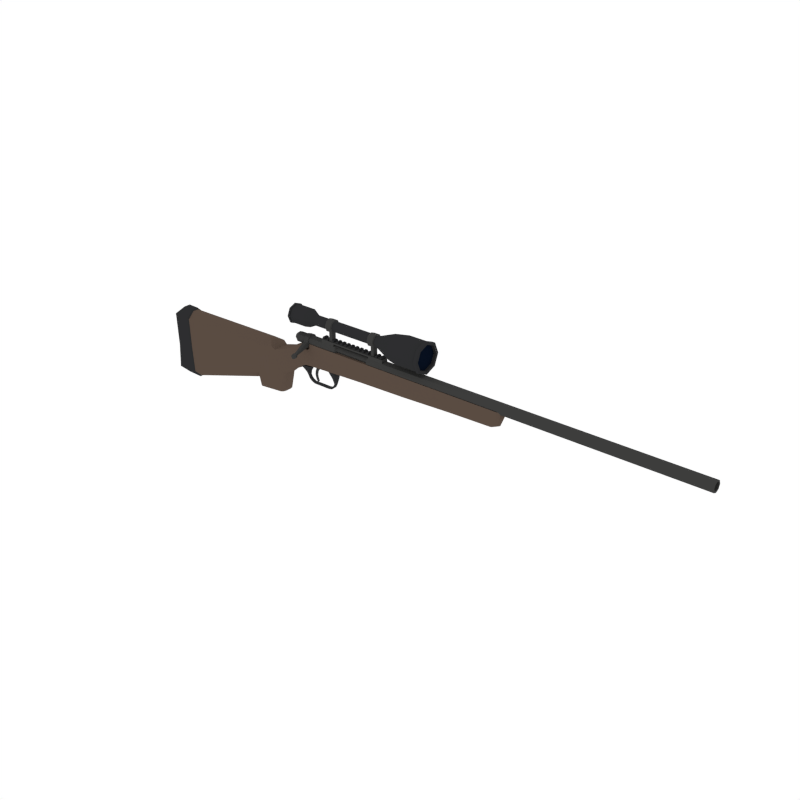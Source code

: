 # Source: SniperRifle_6.blend  (saved by Blender 2.79.0; exported with 4.5.12 LTS)
import bpy
from mathutils import Matrix  # noqa: F401  (used for matrix-valued properties, if any)

bpy.ops.wm.read_factory_settings(use_empty=True)
scene = bpy.context.scene
scene.name = 'Scene'

# ---- collections
col_collection_1 = bpy.data.collections.new('Collection 1'); scene.collection.children.link(col_collection_1)

# ---- materials (node trees are filled in below, after node groups)
mat_darkwood = bpy.data.materials.new('DarkWood')
mat_darkwood.alpha_threshold = 0.0
mat_darkwood.diffuse_color = (0.1025, 0.07205, 0.05519, 1.0)
mat_darkwood.roughness = 0.5
mat_black = bpy.data.materials.new('Black')
mat_black.alpha_threshold = 0.0
mat_black.diffuse_color = (0.02697, 0.02748, 0.0291, 1.0)
mat_black.roughness = 0.5
mat_darkmetal = bpy.data.materials.new('DarkMetal')
mat_darkmetal.alpha_threshold = 0.0
mat_darkmetal.diffuse_color = (0.047, 0.04696, 0.04579, 1.0)
mat_darkmetal.roughness = 0.5
mat_grey = bpy.data.materials.new('Grey')
mat_grey.alpha_threshold = 0.0
mat_grey.diffuse_color = (0.04112, 0.04221, 0.04445, 1.0)
mat_grey.roughness = 0.5
mat_glass = bpy.data.materials.new('Glass')
mat_glass.alpha_threshold = 0.0
mat_glass.diffuse_color = (0.002634, 0.005688, 0.01463, 1.0)
mat_glass.roughness = 0.5

# ---- material node trees

# ---- world
world_world = bpy.data.worlds.new('World'); scene.world = world_world
world_world.color = (1.0, 1.0, 1.0)
world_world.use_sun_shadow = False
world_world.sun_shadow_jitter_overblur = 0.0
world_world.cycles.sampling_method = 'NONE'
world_world.cycles.sample_map_resolution = 256

# ---- meshes
me_cube_180 = bpy.data.meshes.new('Cube.180')
me_cube_180.from_pydata([(-0.2275, 0.1017, 0.06687), (-0.4581, 0.1205, -0.4712), (-0.4581, -0.1205, -0.4712), (-0.2275, -0.1017, 0.06687), (0.2212, 0.06872, 0.2753), (0.2212, -0.06872, 0.2753), (-0.04512, 0.08234, 0.124), (-0.04512, -0.08234, 0.124), (1.059, 0.06299, 0.2753), (1.059, -0.06299, 0.2753), (1.673, 0.06299, 0.2753), (2.287, 0.06299, 0.2753), (1.673, -0.06299, 0.2753), (2.287, -0.06299, 0.2753), (-1.938, -0.1335, -0.3503), (-1.938, 0.1335, -0.3503), (-0.4978, 0.1238, -0.1156), (-0.4978, -0.1238, -0.1156), (-0.3902, 0.1192, -0.1664), (-0.3902, -0.1192, -0.1664), (-1.724, -0.1335, -0.3294), (-1.724, 0.1335, -0.3294), (0.3068, 0.04677, -0.02113), (0.3068, -0.04677, -0.02113), (0.1508, 0.05378, -0.02971), (0.1508, -0.05378, -0.02971), (0.2482, -0.01605, -0.1879), (0.2663, -0.01602, -0.1741), (0.2551, 0.04517, -0.07083), (0.2551, -0.04517, -0.07083), (0.2269, -0.01633, -0.1489), (0.2124, 0.04501, -0.08272), (0.2269, 0.01633, -0.1489), (0.2124, -0.04501, -0.08272), (0.243, 0.02889, -0.1053), (0.243, -0.02889, -0.1053), (0.2488, -0.01618, -0.1426), (0.2203, 0.03248, -0.1058), (0.2488, 0.01618, -0.1426), (0.2203, -0.03248, -0.1058), (0.2663, 0.01602, -0.1741), (0.2482, 0.01605, -0.1879), (0.2848, 0.016, -0.1909), (0.2848, -0.016, -0.1909), (0.2772, 0.016, -0.2124), (0.2772, -0.016, -0.2124), (0.3212, 0.016, -0.2098), (0.3212, -0.016, -0.2098), (0.3233, 0.016, -0.2325), (0.3233, -0.016, -0.2325), (0.5462, 0.016, -0.2098), (0.5462, -0.016, -0.2098), (0.5483, 0.016, -0.2325), (0.5483, -0.016, -0.2325), (0.5824, 0.016, -0.2038), (0.5824, -0.016, -0.2038), (0.5952, 0.016, -0.2227), (0.5952, -0.016, -0.2227), (0.6207, 0.016, -0.1732), (0.6207, -0.016, -0.1732), (0.6367, 0.016, -0.1894), (0.6367, -0.016, -0.1894), (0.6364, 0.016, -0.1459), (0.6364, -0.016, -0.1459), (0.6592, 0.016, -0.1452), (0.6592, -0.016, -0.1452), (0.6406, 0.04313, -0.07665), (0.6406, -0.04313, -0.07665), (0.6634, 0.0429, -0.07665), (0.6634, -0.0429, -0.07665), (0.6202, 0.04643, -0.04307), (0.6202, -0.04643, -0.04307), (0.6672, 0.04643, -0.04307), (0.6672, -0.04643, -0.04307), (0.5982, 0.04643, -0.02105), (0.5982, -0.04643, -0.02105), (0.6694, 0.04643, -0.02105), (0.6694, -0.04643, -0.02105), (0.5784, 0.04643, 0.003168), (0.5784, -0.04643, 0.003168), (0.6694, 0.04643, 0.003168), (0.6694, -0.04643, 0.003168), (0.3067, 0.06387, 0.2753), (0.3067, -0.06387, 0.2753), (0.3067, -0.01991, 0.2753), (0.2212, -0.0214, 0.2753), (-1.892, -0.04133, -0.7532), (-1.959, -0.1335, -0.6567), (-1.955, -0.1335, 0.07434), (-1.885, -0.04133, 0.1568), (-1.959, 0.1335, -0.6567), (-1.892, 0.04133, -0.7532), (-1.885, 0.04133, 0.1568), (-1.955, 0.1335, 0.07434), (-0.5012, -0.1238, -0.307), (-0.522, -0.03832, -0.3953), (-0.467, -0.121, -0.4606), (-0.3427, -0.03031, 0.1585), (-0.3913, -0.1183, 0.07248), (-0.2761, -0.1076, 0.1055), (-0.522, 0.03832, -0.3953), (-0.5012, 0.1238, -0.307), (-0.467, 0.121, -0.4606), (-0.3913, 0.1183, 0.07248), (-0.3427, 0.03031, 0.1585), (-0.2761, 0.1076, 0.1055), (-1.702, 0.1335, -0.6687), (-1.696, 0.04133, -0.7586), (-1.737, 0.1335, 0.06432), (-1.74, 0.04133, 0.1533), (-1.702, -0.1335, -0.6687), (-1.696, -0.04133, -0.7586), (-1.737, -0.1335, 0.06432), (-1.74, -0.04133, 0.1533), (-1.71, 0.1238, -0.3282), (-1.71, -0.1238, -0.3282), (-1.725, 0.03832, 0.1349), (-1.722, 0.1238, 0.04952), (-1.683, -0.03832, -0.74), (-1.688, -0.1238, -0.6538), (-1.683, 0.03832, -0.74), (-1.688, 0.1238, -0.6538), (-1.725, -0.03832, 0.1349), (-1.722, -0.1238, 0.04952), (-0.07387, 0.02922, -0.2218), (-0.1035, 0.08672, -0.166), (-0.08256, 0.06839, -0.2054), (-0.173, 0.09222, -0.4653), (-0.1327, 0.0343, -0.4645), (-0.1445, 0.0736, -0.4648), (-0.1327, -0.0343, -0.4645), (-0.173, -0.09222, -0.4653), (-0.1445, -0.0736, -0.4648), (-0.1035, -0.08672, -0.166), (-0.07387, -0.02922, -0.2218), (-0.08256, -0.06839, -0.2054), (0.2213, 0.06761, 0.0398), (0.2213, 0.01337, -0.03231), (0.2213, 0.05158, -0.01119), (0.2213, -0.01337, -0.03231), (0.2213, -0.06816, 0.03979), (0.2213, -0.05174, -0.0112), (0.02831, 0.07907, -0.0547), (0.05299, 0.02406, -0.1148), (0.04576, 0.0625, -0.09716), (0.05299, -0.02406, -0.1148), (0.02831, -0.07907, -0.0547), (0.04576, -0.0625, -0.09716), (1.059, 0.009082, 0.002445), (1.059, 0.06299, 0.07456), (1.059, 0.0472, 0.02357), (1.059, -0.009082, 0.002445), (1.059, -0.06299, 0.07455), (1.059, -0.0472, 0.02356), (1.673, 0.06299, 0.08959), (1.673, 0.009082, 0.01748), (1.673, 0.0472, 0.0386), (2.287, 0.06299, 0.1146), (2.287, 0.009082, 0.04247), (2.287, 0.0472, 0.06359), (2.287, -0.009082, 0.04247), (2.287, -0.06299, 0.1146), (2.287, -0.0472, 0.06359), (1.673, -0.009082, 0.01748), (1.673, -0.06299, 0.08959), (1.673, -0.0472, 0.0386), (2.955, 0.009082, 0.2753), (2.902, 0.06299, 0.2753), (2.94, 0.0472, 0.2753), (2.902, -0.06299, 0.2753), (2.955, -0.009082, 0.2753), (2.94, -0.0472, 0.2753), (-0.1375, 0.0908, -0.3064), (-0.0994, 0.03261, -0.3275), (-0.1105, 0.07198, -0.3213), (-0.0994, -0.03261, -0.3275), (-0.1375, -0.0908, -0.3064), (-0.1105, -0.07198, -0.3213), (0.3068, 0.06352, 0.04493), (0.3068, 0.009507, -0.02718), (0.3068, 0.04766, -0.006056), (0.3068, -0.06373, 0.04493), (0.3068, -0.009507, -0.02718), (0.3068, -0.04772, -0.006057), (2.902, 0.06299, 0.2084), (2.955, 0.009082, 0.1978), (2.94, 0.0472, 0.2009), (2.849, 0.06299, 0.1285), (2.817, 0.009082, 0.05557), (2.826, 0.0472, 0.07692), (2.873, 0.06299, 0.1392), (2.915, 0.009082, 0.09864), (2.903, 0.0472, 0.1105), (2.849, -0.06299, 0.1285), (2.817, -0.009082, 0.05557), (2.826, -0.0472, 0.07692), (2.902, -0.06299, 0.2084), (2.955, -0.009082, 0.1978), (2.94, -0.0472, 0.2009), (2.873, -0.06299, 0.1392), (2.915, -0.009082, 0.09864), (2.903, -0.0472, 0.1105), (0.3068, -0.06417, 0.2224), (0.2827, -0.06579, 0.1982), (0.3068, -0.06415, 0.1741), (0.2455, -0.06816, 0.1982), (0.2213, -0.06949, 0.2224), (0.2213, -0.0694, 0.1741), (0.2213, -0.02164, 0.2224), (0.2455, -0.02123, 0.1982), (0.2826, -0.0205, 0.1982), (0.3068, -0.02001, 0.2224), (0.1024, 0.06334, 0.2973), (5.247, 0.06614, 0.2973), (0.1024, 0.04478, 0.2525), (5.247, 0.04677, 0.2505), (0.1024, -1.368e-07, 0.234), (5.247, -9.031e-08, 0.2312), (0.1024, -0.04478, 0.2525), (5.247, -0.04677, 0.2505), (0.1024, -0.06334, 0.2973), (5.247, -0.06614, 0.2973), (0.1024, -0.04478, 0.3421), (5.247, -0.04677, 0.3441), (0.1024, -1.32e-07, 0.3606), (5.247, -8.531e-08, 0.3634), (0.1024, 0.04478, 0.3421), (5.247, 0.04677, 0.3441), (0.1024, 0.04125, 0.2973), (0.1024, 0.02917, 0.2681), (0.1024, -1.356e-07, 0.2561), (0.1024, -0.02917, 0.2681), (0.1024, -0.04125, 0.2973), (0.1024, -0.02917, 0.3265), (0.1024, -1.325e-07, 0.3386), (0.1024, 0.02917, 0.3265), (0.07225, 0.04125, 0.2973), (0.07225, 0.02917, 0.2681), (0.07225, -1.356e-07, 0.2561), (0.07225, -0.02917, 0.2681), (0.07225, -0.04125, 0.2973), (0.07225, -0.02917, 0.3265), (0.07225, -1.325e-07, 0.3386), (0.07225, 0.02917, 0.3265), (5.247, 0.03527, 0.262), (5.247, 0.04988, 0.2973), (5.247, -9e-08, 0.2474), (5.247, -0.03527, 0.262), (5.247, -0.04988, 0.2973), (5.247, -0.03527, 0.3326), (5.247, -8.623e-08, 0.3472), (5.247, 0.03527, 0.3326), (4.171, 0.03527, 0.262), (4.171, 0.04988, 0.2973), (4.171, -2.3e-07, 0.2474), (4.171, -0.03527, 0.262), (4.171, -0.04988, 0.2973), (4.171, -0.03527, 0.3326), (4.171, -2.262e-07, 0.3472), (4.171, 0.03527, 0.3326), (0.6905, 0.06366, 0.2973), (0.6905, 0.04501, 0.2523), (0.6905, -1.315e-07, 0.2337), (0.6905, -0.04501, 0.2523), (0.6905, -0.06366, 0.2973), (0.6905, -0.04501, 0.3423), (0.6905, -1.267e-07, 0.361), (0.6905, 0.04501, 0.3423), (1.16, 0.04514, 0.3424), (1.16, -1.237e-07, 0.3611), (1.16, -0.04514, 0.3424), (1.16, -0.06384, 0.2973), (1.16, -0.04514, 0.2522), (1.16, -1.285e-07, 0.2335), (1.16, 0.04514, 0.2522), (1.16, 0.06384, 0.2973), (0.7064, -0.039, 0.2973), (0.7064, -0.02214, 0.338), (0.7064, -0.02214, 0.2566), (1.144, -0.02226, 0.2565), (1.144, -0.03917, 0.2973), (1.144, -0.02226, 0.3381), (0.2932, 0.07794, 0.2973), (0.2932, 0.05511, 0.2422), (0.2932, -1.393e-07, 0.2194), (0.2932, -0.05511, 0.2422), (0.2932, -0.07794, 0.2973), (0.2932, -0.05511, 0.3524), (0.2932, -1.335e-07, 0.3753), (0.2932, 0.05511, 0.3524), (0.2362, 0.07794, 0.2973), (0.2362, 0.05511, 0.2422), (0.2362, -1.393e-07, 0.2194), (0.2362, -0.05511, 0.2422), (0.2362, -0.07794, 0.2973), (0.2362, -0.05511, 0.3524), (0.2362, -1.335e-07, 0.3753), (0.2362, 0.05511, 0.3524), (0.2779, -0.2288, 0.1876), (0.2779, -0.2394, 0.2131), (0.2515, -0.2288, 0.1876), (0.2515, -0.2394, 0.2131), (0.2908, -0.2438, 0.1814), (0.2908, -0.2544, 0.2069), (0.2386, -0.2438, 0.1814), (0.2386, -0.2544, 0.2069), (0.2952, -0.2649, 0.1726), (0.2952, -0.2755, 0.1981), (0.2342, -0.2649, 0.1726), (0.2342, -0.2755, 0.1981), (0.2876, -0.2818, 0.1656), (0.2876, -0.2924, 0.1912), (0.2418, -0.2818, 0.1656), (0.2418, -0.2924, 0.1912), (0.273, -0.2938, 0.1609), (0.273, -0.3044, 0.1864), (0.2564, -0.2938, 0.1609), (0.2564, -0.3044, 0.1864), (0.4079, 0.006027, 0.005759), (0.4079, -0.0157, 0.005759), (0.3963, 0.006027, -0.03431), (0.3963, -0.0157, -0.03431), (0.3645, 0.006027, 0.005759), (0.3645, -0.0157, 0.005759), (0.3585, 0.006027, -0.03431), (0.3585, -0.0157, -0.03431), (0.3732, 0.006027, -0.0666), (0.3732, -0.0157, -0.0666), (0.3463, 0.006027, -0.06727), (0.3463, -0.0157, -0.06727), (0.3645, 0.006027, -0.1115), (0.3645, -0.0157, -0.1115), (0.3417, 0.006027, -0.1099), (0.3417, -0.0157, -0.1099), (0.3704, 0.006027, -0.1472), (0.3704, -0.0157, -0.1472), (0.3571, 0.006027, -0.1646), (0.3571, -0.0157, -0.1646), (0.3861, 0.006027, -0.1839), (0.3861, -0.0157, -0.1839), (0.3796, 0.006027, -0.1952), (0.3796, -0.0157, -0.1952), (0.2756, 0.114, 0.5704), (0.2756, 0.08064, 0.4898), (0.2756, -1.759e-07, 0.4564), (0.2756, -0.08064, 0.4898), (0.2756, -0.114, 0.5704), (0.2756, -0.08064, 0.6511), (0.2756, -1.673e-07, 0.6845), (0.2756, 0.08064, 0.6511), (0.3779, 0.06334, 0.5704), (0.3779, 0.04479, 0.5256), (0.3779, -1.749e-07, 0.5071), (0.3779, -0.04479, 0.5256), (0.3779, -0.06334, 0.5704), (0.3779, -0.04479, 0.6152), (0.3779, -1.701e-07, 0.6338), (0.3779, 0.04479, 0.6152), (0.5704, -1.749e-07, 0.5071), (0.5704, 0.04479, 0.5256), (0.5704, 0.04479, 0.6152), (0.5704, -1.701e-07, 0.6338), (0.5704, -0.04479, 0.6152), (0.5704, -0.06334, 0.5704), (0.5704, -0.04479, 0.5256), (0.5704, 0.06334, 0.5704), (0.6597, 0.04479, 0.5256), (0.6597, -1.701e-07, 0.6338), (0.6597, -0.06334, 0.5704), (0.6597, 0.06334, 0.5704), (0.6597, -1.749e-07, 0.5071), (0.6597, 0.04479, 0.6152), (0.6597, -0.04479, 0.6152), (0.6597, -0.04479, 0.5256), (0.6527, -1.756e-07, 0.4909), (0.5773, -1.756e-07, 0.4909), (0.6527, 0.05624, 0.6267), (0.5773, 0.05624, 0.6267), (0.6527, -0.05624, 0.6267), (0.5773, -0.05624, 0.6267), (0.6527, -0.05624, 0.5142), (0.5773, -0.05624, 0.5142), (0.5773, -0.07953, 0.5704), (0.5773, -1.696e-07, 0.65), (0.5773, 0.07953, 0.5704), (0.5773, 0.05624, 0.5142), (0.6527, 0.05624, 0.5142), (0.6527, -1.696e-07, 0.65), (0.6527, -0.07953, 0.5704), (0.6527, 0.07953, 0.5704), (0.6355, -1.761e-07, 0.4905), (0.5945, -1.761e-07, 0.4905), (0.6355, -0.03059, 0.5032), (0.5945, -0.03059, 0.5032), (0.5945, 0.03059, 0.5032), (0.6355, 0.03059, 0.5032), (0.6355, -1.776e-07, 0.341), (0.5945, -1.776e-07, 0.341), (0.6355, -0.03059, 0.341), (0.5945, -0.03059, 0.341), (0.5945, 0.03059, 0.341), (0.6355, 0.03059, 0.341), (1.963, 0.1756, 0.5704), (1.963, 0.1241, 0.4463), (1.963, 1.431e-07, 0.3949), (1.963, -0.1241, 0.4463), (1.963, -0.1756, 0.5704), (1.963, -0.1241, 0.6946), (1.963, 1.564e-07, 0.746), (1.963, 0.1241, 0.6946), (1.331, 0.07736, 0.5704), (1.331, 0.0547, 0.5157), (1.331, -5.383e-08, 0.4931), (1.331, -0.0547, 0.5157), (1.331, -0.07736, 0.5704), (1.331, -0.0547, 0.6251), (1.331, -4.798e-08, 0.6478), (1.331, 0.0547, 0.6251), (1.274, -8.061e-08, 0.5071), (1.274, 0.04479, 0.5256), (1.274, 0.04479, 0.6152), (1.274, -7.582e-08, 0.6338), (1.274, -0.04479, 0.6152), (1.274, -0.06334, 0.5704), (1.274, -0.04479, 0.5256), (1.274, 0.06334, 0.5704), (1.184, 0.04479, 0.5256), (1.184, -9.977e-08, 0.6338), (1.184, -0.06334, 0.5704), (1.184, 0.06334, 0.5704), (1.184, -1.046e-07, 0.5071), (1.184, 0.04479, 0.6152), (1.184, -0.04479, 0.6152), (1.184, -0.04479, 0.5256), (1.191, -1.034e-07, 0.4909), (1.267, -8.321e-08, 0.4909), (1.191, 0.05624, 0.6267), (1.267, 0.05624, 0.6267), (1.191, -0.05624, 0.6267), (1.267, -0.05624, 0.6267), (1.191, -0.05624, 0.5142), (1.267, -0.05624, 0.5142), (1.267, -0.07953, 0.5704), (1.267, -7.719e-08, 0.65), (1.267, 0.07953, 0.5704), (1.267, 0.05624, 0.5142), (1.191, 0.05624, 0.5142), (1.191, -9.742e-08, 0.65), (1.191, -0.07953, 0.5704), (1.191, 0.07953, 0.5704), (1.208, -9.926e-08, 0.4905), (1.249, -8.826e-08, 0.4905), (1.208, -0.03059, 0.5032), (1.249, -0.03059, 0.5032), (1.249, 0.03059, 0.5032), (1.208, 0.03059, 0.5032), (1.208, -1.008e-07, 0.341), (1.249, -8.975e-08, 0.341), (1.208, -0.03059, 0.341), (1.249, -0.03059, 0.341), (1.249, 0.03059, 0.341), (1.208, 0.03059, 0.341), (1.963, 0.1531, 0.5704), (1.963, 0.1082, 0.4622), (1.963, 1.431e-07, 0.4174), (1.963, -0.1082, 0.4622), (1.963, -0.1531, 0.5704), (1.963, -0.1082, 0.6787), (1.963, 1.546e-07, 0.7235), (1.963, 0.1082, 0.6787), (1.929, 0.1531, 0.5704), (1.929, 0.1082, 0.4622), (1.929, 1.431e-07, 0.4174), (1.929, -0.1082, 0.4622), (1.929, -0.1531, 0.5704), (1.929, -0.1082, 0.6787), (1.929, 1.546e-07, 0.7235), (1.929, 0.1082, 0.6787), (0.0403, 0.09397, 0.5704), (0.0403, 0.06645, 0.504), (0.0403, -1.741e-07, 0.4765), (0.0403, -0.06645, 0.504), (0.0403, -0.09397, 0.5704), (0.0403, -0.06645, 0.6369), (0.0403, -1.669e-07, 0.6644), (0.0403, 0.06645, 0.6369), (0.05577, 0.09397, 0.5704), (0.05577, 0.06645, 0.504), (0.05577, -1.741e-07, 0.4765), (0.05577, -0.06645, 0.504), (0.05577, -0.09397, 0.5704), (0.05577, -0.06645, 0.6369), (0.05577, -1.669e-07, 0.6644), (0.05577, 0.06645, 0.6369), (1.924, 0.1241, 0.6946), (1.924, 1.375e-07, 0.746), (1.924, -0.1241, 0.6946), (1.924, -0.1756, 0.5704), (1.924, -0.1241, 0.4463), (1.924, 1.243e-07, 0.3949), (1.924, 0.1241, 0.4463), (1.924, 0.1756, 0.5704), (1.963, 0.1892, 0.5704), (1.963, 0.1338, 0.4366), (1.963, 1.433e-07, 0.3812), (1.963, -0.1338, 0.4366), (1.963, -0.1892, 0.5704), (1.963, -0.1338, 0.7043), (1.963, 1.576e-07, 0.7597), (1.963, 0.1338, 0.7043), (1.924, 0.1338, 0.7043), (1.924, -0.1338, 0.7043), (1.924, -0.1338, 0.4366), (1.924, 0.1338, 0.4366), (1.924, 1.373e-07, 0.7597), (1.924, -0.1892, 0.5704), (1.924, 1.23e-07, 0.3812), (1.924, 0.1892, 0.5704), (0.06516, 0.08064, 0.6511), (0.06516, -1.673e-07, 0.6845), (0.06516, -0.08064, 0.6511), (0.06516, -0.114, 0.5704), (0.06516, -0.08064, 0.4898), (0.06516, -1.759e-07, 0.4564), (0.06516, 0.08064, 0.4898), (0.06516, 0.114, 0.5704), (0.04083, 0.1243, 0.5704), (0.04083, 0.08788, 0.4826), (0.04083, -1.77e-07, 0.4462), (0.04083, -0.08788, 0.4826), (0.04083, -0.1243, 0.5704), (0.04083, -0.08788, 0.6583), (0.04083, -1.676e-07, 0.6947), (0.04083, 0.08788, 0.6583), (0.06461, 0.08788, 0.6583), (0.06461, -0.08788, 0.6583), (0.06461, -0.08788, 0.4826), (0.06461, 0.08788, 0.4826), (0.06461, -1.676e-07, 0.6947), (0.06461, -0.1243, 0.5704), (0.06461, -1.77e-07, 0.4462), (0.06461, 0.1243, 0.5704), (1.532, 0.1578, 0.5704), (1.624, 0.1756, 0.5704), (1.624, 0.1241, 0.4463), (1.532, 0.1116, 0.4588), (1.624, -1.902e-08, 0.3949), (1.532, -4.379e-08, 0.4126), (1.624, -0.1241, 0.4463), (1.532, -0.1116, 0.4588), (1.624, -0.1756, 0.5704), (1.532, -0.1578, 0.5704), (1.624, -0.1241, 0.6946), (1.532, -0.1116, 0.6821), (1.624, -5.75e-09, 0.746), (1.532, -3.186e-08, 0.7283), (1.624, 0.1241, 0.6946), (1.532, 0.1116, 0.6821), (0.4961, -0.03946, 0.382), (0.4961, 0.03946, 0.382), (0.5206, -0.03946, 0.382), (0.5206, 0.03946, 0.382), (0.4961, -0.03946, 0.4013), (0.4961, -0.02838, 0.4124), (0.4961, 0.02838, 0.4124), (0.4961, 0.03946, 0.4013), (0.5206, -0.02838, 0.4124), (0.5206, -0.03946, 0.4013), (0.5206, 0.03946, 0.4013), (0.5206, 0.02838, 0.4124), (0.5599, -0.03946, 0.382), (0.5599, 0.03946, 0.382), (0.5844, -0.03946, 0.382), (0.5844, 0.03946, 0.382), (0.5599, -0.03946, 0.4013), (0.5599, -0.02838, 0.4124), (0.5599, 0.02838, 0.4124), (0.5599, 0.03946, 0.4013), (0.5844, -0.02838, 0.4124), (0.5844, -0.03946, 0.4013), (0.5844, 0.03946, 0.4013), (0.5844, 0.02838, 0.4124), (0.6379, -0.03946, 0.382), (0.6379, 0.03946, 0.382), (0.6625, -0.03946, 0.382), (0.6625, 0.03946, 0.382), (0.6379, -0.03946, 0.4013), (0.6379, -0.02838, 0.4124), (0.6379, 0.02838, 0.4124), (0.6379, 0.03946, 0.4013), (0.6625, -0.02838, 0.4124), (0.6625, -0.03946, 0.4013), (0.6625, 0.03946, 0.4013), (0.6625, 0.02838, 0.4124), (0.7017, -0.03946, 0.382), (0.7017, 0.03946, 0.382), (0.7263, -0.03946, 0.382), (0.7263, 0.03946, 0.382), (0.7017, -0.03946, 0.4013), (0.7017, -0.02838, 0.4124), (0.7017, 0.02838, 0.4124), (0.7017, 0.03946, 0.4013), (0.7263, -0.02838, 0.4124), (0.7263, -0.03946, 0.4013), (0.7263, 0.03946, 0.4013), (0.7263, 0.02838, 0.4124), (0.7655, -0.03946, 0.382), (0.7655, 0.03946, 0.382), (0.79, -0.03946, 0.382), (0.79, 0.03946, 0.382), (0.7655, -0.03946, 0.4013), (0.7655, -0.02838, 0.4124), (0.7655, 0.02838, 0.4124), (0.7655, 0.03946, 0.4013), (0.79, -0.02838, 0.4124), (0.79, -0.03946, 0.4013), (0.79, 0.03946, 0.4013), (0.79, 0.02838, 0.4124), (0.8293, -0.03946, 0.382), (0.8293, 0.03946, 0.382), (0.8538, -0.03946, 0.382), (0.8538, 0.03946, 0.382), (0.8293, -0.03946, 0.4013), (0.8293, -0.02838, 0.4124), (0.8293, 0.02838, 0.4124), (0.8293, 0.03946, 0.4013), (0.8538, -0.02838, 0.4124), (0.8538, -0.03946, 0.4013), (0.8538, 0.03946, 0.4013), (0.8538, 0.02838, 0.4124), (0.8931, -0.03946, 0.382), (0.8931, 0.03946, 0.382), (0.9176, -0.03946, 0.382), (0.9176, 0.03946, 0.382), (0.8931, -0.03946, 0.4013), (0.8931, -0.02838, 0.4124), (0.8931, 0.02838, 0.4124), (0.8931, 0.03946, 0.4013), (0.9176, -0.02838, 0.4124), (0.9176, -0.03946, 0.4013), (0.9176, 0.03946, 0.4013), (0.9176, 0.02838, 0.4124), (0.9569, -0.03946, 0.382), (0.9569, 0.03946, 0.382), (0.9814, -0.03946, 0.382), (0.9814, 0.03946, 0.382), (0.9569, -0.03946, 0.4013), (0.9569, -0.02838, 0.4124), (0.9569, 0.02838, 0.4124), (0.9569, 0.03946, 0.4013), (0.9814, -0.02838, 0.4124), (0.9814, -0.03946, 0.4013), (0.9814, 0.03946, 0.4013), (0.9814, 0.02838, 0.4124), (1.021, -0.03946, 0.382), (1.021, 0.03946, 0.382), (1.045, -0.03946, 0.382), (1.045, 0.03946, 0.382), (1.021, -0.03946, 0.4013), (1.021, -0.02838, 0.4124), (1.021, 0.02838, 0.4124), (1.021, 0.03946, 0.4013), (1.045, -0.02838, 0.4124), (1.045, -0.03946, 0.4013), (1.045, 0.03946, 0.4013), (1.045, 0.02838, 0.4124), (1.084, -0.03946, 0.382), (1.084, 0.03946, 0.382), (1.109, -0.03946, 0.382), (1.109, 0.03946, 0.382), (1.084, -0.03946, 0.4013), (1.084, -0.02838, 0.4124), (1.084, 0.02838, 0.4124), (1.084, 0.03946, 0.4013), (1.109, -0.02838, 0.4124), (1.109, -0.03946, 0.4013), (1.109, 0.03946, 0.4013), (1.109, 0.02838, 0.4124), (1.148, -0.03946, 0.382), (1.148, 0.03946, 0.382), (1.173, -0.03946, 0.382), (1.173, 0.03946, 0.382), (1.148, -0.03946, 0.4013), (1.148, -0.02838, 0.4124), (1.148, 0.02838, 0.4124), (1.148, 0.03946, 0.4013), (1.173, -0.02838, 0.4124), (1.173, -0.03946, 0.4013), (1.173, 0.03946, 0.4013), (1.173, 0.02838, 0.4124), (1.276, -0.03946, 0.382), (1.276, 0.03946, 0.382), (1.3, -0.03946, 0.382), (1.3, 0.03946, 0.382), (1.276, -0.03946, 0.4013), (1.276, -0.02838, 0.4124), (1.276, 0.02838, 0.4124), (1.276, 0.03946, 0.4013), (1.3, -0.02838, 0.4124), (1.3, -0.03946, 0.4013), (1.3, 0.03946, 0.4013), (1.3, 0.02838, 0.4124), (1.34, -0.03946, 0.382), (1.34, 0.03946, 0.382), (1.364, -0.03946, 0.382), (1.364, 0.03946, 0.382), (1.34, -0.03946, 0.4013), (1.34, -0.02838, 0.4124), (1.34, 0.02838, 0.4124), (1.34, 0.03946, 0.4013), (1.364, -0.02838, 0.4124), (1.364, -0.03946, 0.4013), (1.364, 0.03946, 0.4013), (1.364, 0.02838, 0.4124), (0.4864, -0.04478, 0.387), (1.181, 0.04496, 0.3278), (0.4864, 0.04478, 0.387), (1.379, -0.04501, 0.387), (1.181, -0.04496, 0.3278), (1.379, 0.04501, 0.387), (1.379, -0.04501, 0.37), (0.4864, -0.04478, 0.37), (1.379, 0.04501, 0.3278), (1.379, -0.04501, 0.3278), (0.4864, 0.04478, 0.37), (1.379, 0.04501, 0.37), (0.6644, -0.04482, 0.387), (0.6644, 0.04482, 0.3278), (0.6644, 0.04482, 0.387), (0.6644, -0.04482, 0.37), (0.4864, 0.04478, 0.3278), (0.6644, 0.04482, 0.37), (1.181, -0.04496, 0.387), (0.4864, -0.04478, 0.3278), (1.181, 0.04496, 0.387), (1.181, -0.04496, 0.37), (0.6644, -0.04482, 0.3278), (1.181, 0.04496, 0.37)], [], [(109, 92, 89, 113), (16, 103, 105, 0, 18), (99, 98, 17, 19, 3), (14, 88, 93, 15), (17, 94, 96, 2, 19), (90, 15, 21, 106), (173, 124, 134, 175), (116, 109, 113, 122), (119, 115, 20, 110), (125, 0, 6, 142), (3, 19, 176, 133), (19, 2, 131, 176), (84, 85, 208, 209, 210, 211), (182, 179, 148, 151), (136, 4, 82, 178), (210, 209, 205, 203), (6, 7, 5, 85, 4), (0, 3, 7, 6), (139, 137, 179, 182), (18, 0, 125, 172), (1, 18, 172, 127), (82, 84, 83, 9, 8), (163, 155, 158, 160), (149, 8, 10, 154), (11, 13, 169, 171, 170, 166, 168, 167), (85, 5, 206, 208), (13, 161, 193, 199, 196, 169), (8, 9, 12, 10), (10, 12, 13, 11), (197, 185, 166, 170), (9, 152, 164, 12), (157, 11, 167, 184, 190, 187), (185, 197, 200, 191), (178, 82, 8, 149), (154, 10, 11, 157), (160, 158, 188, 194), (3, 133, 146, 7), (2, 1, 127, 129, 128, 130, 132, 131), (115, 123, 112, 20), (114, 117, 103, 16), (128, 173, 175, 130), (20, 112, 88, 14), (102, 101, 16, 18, 1), (110, 20, 14, 87), (15, 93, 108, 21), (120, 100, 95, 118), (105, 104, 97, 99, 3, 0), (86, 87, 90, 91), (121, 114, 16, 101), (96, 95, 100, 102, 1, 2), (24, 22, 28, 31), (30, 32, 41, 26), (38, 36, 27, 40), (29, 33, 39, 35), (23, 25, 33, 29), (37, 34, 38, 32), (22, 23, 29, 28), (26, 41, 44, 45), (25, 24, 31, 33), (32, 38, 40, 41), (31, 28, 34, 37), (39, 37, 32, 30), (28, 29, 35, 34), (34, 35, 36, 38), (33, 31, 37, 39), (35, 39, 30, 36), (24, 25, 23, 22), (36, 30, 26, 27), (45, 44, 48, 49), (27, 26, 45, 43), (40, 27, 43, 42), (41, 40, 42, 44), (48, 46, 50, 52), (44, 42, 46, 48), (42, 43, 47, 46), (43, 45, 49, 47), (51, 53, 57, 55), (46, 47, 51, 50), (47, 49, 53, 51), (49, 48, 52, 53), (56, 54, 58, 60), (53, 52, 56, 57), (52, 50, 54, 56), (50, 51, 55, 54), (60, 58, 62, 64), (54, 55, 59, 58), (55, 57, 61, 59), (57, 56, 60, 61), (63, 65, 69, 67), (58, 59, 63, 62), (59, 61, 65, 63), (61, 60, 64, 65), (68, 66, 70, 72), (65, 64, 68, 69), (64, 62, 66, 68), (62, 63, 67, 66), (70, 71, 75, 74), (66, 67, 71, 70), (67, 69, 73, 71), (69, 68, 72, 73), (75, 77, 81, 79), (71, 73, 77, 75), (73, 72, 76, 77), (72, 70, 74, 76), (80, 78, 79, 81), (77, 76, 80, 81), (76, 74, 78, 80), (74, 75, 79, 78), (145, 143, 137, 139), (7, 146, 140, 207, 206, 5), (4, 85, 84, 82), (142, 6, 4, 136), (151, 148, 155, 163), (83, 202, 204, 181, 152, 9), (204, 203, 205, 207, 140, 181), (191, 200, 194, 188), (12, 164, 161, 13), (94, 95, 96), (97, 98, 99), (100, 101, 102), (103, 104, 105), (107, 91, 90, 106), (116, 104, 103, 117), (118, 95, 94, 119), (113, 89, 88, 112), (120, 107, 106, 121), (92, 109, 108, 93), (86, 111, 110, 87), (122, 113, 112, 123), (91, 107, 111, 86), (97, 122, 123, 98), (93, 88, 89, 92), (90, 87, 14, 15), (100, 120, 121, 101), (111, 118, 119, 110), (109, 116, 117, 108), (106, 21, 114, 121), (107, 120, 118, 111), (21, 108, 117, 114), (17, 98, 123, 115), (94, 17, 115, 119), (104, 116, 122, 97), (173, 128, 129, 174), (174, 129, 127, 172), (176, 131, 132, 177), (177, 132, 130, 175), (143, 124, 126, 144), (144, 126, 125, 142), (146, 133, 135, 147), (147, 135, 134, 145), (137, 143, 144, 138), (138, 144, 142, 136), (140, 146, 147, 141), (141, 147, 145, 139), (179, 137, 138, 180), (180, 138, 136, 178), (182, 151, 153, 183), (183, 153, 152, 181), (164, 152, 153, 165), (165, 153, 151, 163), (149, 154, 156, 150), (150, 156, 155, 148), (154, 157, 159, 156), (156, 159, 158, 155), (161, 164, 165, 162), (162, 165, 163, 160), (124, 173, 174, 126), (126, 174, 172, 125), (133, 176, 177, 135), (135, 177, 175, 134), (148, 179, 180, 150), (150, 180, 178, 149), (139, 182, 183, 141), (141, 183, 181, 140), (190, 184, 186, 192), (192, 186, 185, 191), (196, 199, 201, 198), (198, 201, 200, 197), (187, 190, 192, 189), (189, 192, 191, 188), (199, 193, 195, 201), (201, 195, 194, 200), (193, 161, 162, 195), (195, 162, 160, 194), (157, 187, 189, 159), (159, 189, 188, 158), (166, 185, 186, 168), (168, 186, 184, 167), (169, 196, 198, 171), (171, 198, 197, 170), (134, 124, 143, 145), (202, 203, 204), (205, 206, 207), (208, 206, 205, 209), (202, 211, 210, 203), (83, 84, 211, 202), (267, 268, 275, 260), (275, 213, 215, 274), (274, 215, 217, 273), (273, 217, 219, 272), (272, 219, 221, 271), (271, 221, 223, 270), (270, 223, 225, 269), (269, 225, 227, 268), (218, 220, 232, 231), (234, 235, 243, 242), (224, 226, 235, 234), (214, 216, 230, 229), (220, 222, 233, 232), (226, 212, 228, 235), (212, 214, 229, 228), (216, 218, 231, 230), (222, 224, 234, 233), (236, 237, 238, 239, 240, 241, 242, 243), (232, 233, 241, 240), (230, 231, 239, 238), (228, 229, 237, 236), (235, 228, 236, 243), (233, 234, 242, 241), (231, 232, 240, 239), (229, 230, 238, 237), (227, 225, 250, 251), (251, 250, 258, 259), (217, 215, 244, 246), (223, 221, 248, 249), (213, 227, 251, 245), (215, 213, 245, 244), (219, 217, 246, 247), (225, 223, 249, 250), (221, 219, 247, 248), (252, 253, 259, 258, 257, 256, 255, 254), (249, 248, 256, 257), (247, 246, 254, 255), (244, 245, 253, 252), (245, 251, 259, 253), (250, 249, 257, 258), (248, 247, 255, 256), (246, 244, 252, 254), (226, 267, 260, 212), (224, 266, 267, 226), (222, 265, 266, 224), (220, 264, 265, 222), (218, 263, 264, 220), (216, 262, 263, 218), (214, 261, 262, 216), (212, 260, 261, 214), (278, 279, 280, 276), (260, 275, 274, 261), (261, 274, 273, 262), (262, 273, 272, 263), (270, 265, 277, 281), (264, 263, 278, 276), (265, 270, 269, 266), (266, 269, 268, 267), (268, 227, 213, 275), (276, 280, 281, 277), (263, 272, 279, 278), (271, 270, 281, 280), (265, 264, 276, 277), (272, 271, 280, 279), (288, 289, 297, 296), (286, 287, 295, 294), (284, 285, 293, 292), (282, 283, 291, 290), (289, 282, 290, 297), (287, 288, 296, 295), (294, 293, 300, 301), (283, 284, 292, 291), (290, 291, 292, 293, 294, 295, 296, 297), (282, 289, 288, 287, 286, 285, 284, 283), (299, 301, 305, 303), (293, 285, 298, 300), (285, 286, 299, 298), (286, 294, 301, 299), (304, 302, 306, 308), (298, 299, 303, 302), (300, 298, 302, 304), (301, 300, 304, 305), (307, 309, 313, 311), (305, 304, 308, 309), (303, 305, 309, 307), (302, 303, 307, 306), (311, 313, 317, 315), (306, 307, 311, 310), (308, 306, 310, 312), (309, 308, 312, 313), (314, 315, 317, 316), (310, 311, 315, 314), (312, 310, 314, 316), (313, 312, 316, 317), (323, 319, 318, 322), (324, 320, 326, 328), (322, 318, 320, 324), (318, 319, 321, 320), (319, 323, 325, 321), (325, 323, 322, 324), (327, 329, 333, 331), (321, 325, 329, 327), (325, 324, 328, 329), (320, 321, 327, 326), (331, 333, 337, 335), (326, 327, 331, 330), (329, 328, 332, 333), (328, 326, 330, 332), (337, 336, 340, 341), (330, 331, 335, 334), (333, 332, 336, 337), (332, 330, 334, 336), (341, 340, 338, 339), (336, 334, 338, 340), (335, 337, 341, 339), (334, 335, 339, 338), (522, 521, 539, 536), (524, 523, 540, 537), (519, 518, 534, 538), (521, 520, 535, 539), (346, 345, 353, 354), (344, 343, 351, 352), (349, 348, 356, 357), (347, 346, 354, 355), (345, 344, 352, 353), (343, 342, 350, 351), (342, 349, 357, 350), (348, 347, 355, 356), (354, 353, 364, 363), (356, 355, 362, 361), (350, 357, 360, 365), (351, 350, 365, 359), (353, 352, 358, 364), (355, 354, 363, 362), (357, 356, 361, 360), (352, 351, 359, 358), (372, 367, 387, 378), (365, 360, 377, 384), (373, 368, 388, 380), (361, 362, 379, 383), (366, 370, 374, 386), (363, 364, 381, 382), (367, 371, 376, 387), (358, 359, 385, 375), (382, 381, 380, 388), (383, 379, 378, 387), (384, 377, 376, 389), (385, 384, 389, 386), (374, 380, 392, 390), (379, 382, 388, 378), (377, 383, 387, 376), (375, 385, 394, 391), (359, 365, 384, 385), (371, 369, 389, 376), (364, 358, 375, 381), (369, 366, 386, 389), (362, 363, 382, 379), (370, 373, 380, 374), (360, 361, 383, 377), (368, 372, 378, 388), (391, 394, 400, 397), (390, 392, 398, 396), (380, 381, 393, 392), (386, 374, 390, 395), (385, 386, 395, 394), (381, 375, 391, 393), (399, 397, 396, 398), (397, 400, 401, 396), (392, 393, 399, 398), (395, 390, 396, 401), (394, 395, 401, 400), (393, 391, 397, 399), (431, 371, 367, 427), (432, 372, 368, 428), (433, 373, 370, 430), (426, 366, 369, 429), (429, 369, 371, 431), (427, 367, 372, 432), (428, 368, 373, 433), (496, 497, 515, 511), (408, 409, 509, 508), (498, 499, 516, 512), (407, 408, 508, 507), (500, 501, 517, 513), (406, 407, 507, 506), (501, 494, 510, 517), (405, 406, 506, 505), (550, 497, 496, 552), (546, 499, 498, 548), (552, 496, 495, 554), (548, 498, 497, 550), (556, 494, 501, 543), (545, 411, 410, 542), (554, 495, 494, 556), (405, 404, 464, 465), (414, 423, 424, 413), (416, 421, 422, 415), (410, 425, 420, 417), (411, 419, 425, 410), (413, 424, 418, 412), (415, 422, 423, 414), (417, 420, 421, 416), (412, 418, 419, 411), (432, 438, 447, 427), (425, 444, 437, 420), (433, 440, 448, 428), (421, 443, 439, 422), (426, 446, 434, 430), (423, 442, 441, 424), (427, 447, 436, 431), (418, 435, 445, 419), (442, 448, 440, 441), (443, 447, 438, 439), (444, 449, 436, 437), (445, 446, 449, 444), (434, 450, 452, 440), (439, 438, 448, 442), (437, 436, 447, 443), (435, 451, 454, 445), (419, 445, 444, 425), (431, 436, 449, 429), (424, 441, 435, 418), (429, 449, 446, 426), (422, 439, 442, 423), (430, 434, 440, 433), (420, 437, 443, 421), (428, 448, 438, 432), (451, 457, 460, 454), (450, 456, 458, 452), (440, 452, 453, 441), (446, 455, 450, 434), (445, 454, 455, 446), (441, 453, 451, 435), (459, 458, 456, 457), (457, 456, 461, 460), (452, 458, 459, 453), (455, 461, 456, 450), (454, 460, 461, 455), (453, 459, 457, 451), (430, 370, 366, 426), (469, 468, 476, 477), (403, 402, 462, 463), (402, 409, 469, 462), (408, 407, 467, 468), (406, 405, 465, 466), (404, 403, 463, 464), (409, 408, 468, 469), (407, 406, 466, 467), (470, 477, 476, 475, 474, 473, 472, 471), (467, 466, 474, 475), (465, 464, 472, 473), (463, 462, 470, 471), (462, 469, 477, 470), (468, 467, 475, 476), (466, 465, 473, 474), (464, 463, 471, 472), (485, 478, 486, 493), (484, 532, 533, 485), (482, 530, 531, 483), (480, 528, 529, 481), (485, 533, 526, 478), (483, 531, 532, 484), (481, 529, 530, 482), (479, 527, 528, 480), (486, 487, 488, 489, 490, 491, 492, 493), (483, 484, 492, 491), (481, 482, 490, 489), (479, 480, 488, 487), (484, 485, 493, 492), (482, 483, 491, 490), (480, 481, 489, 488), (478, 479, 487, 486), (547, 412, 411, 545), (551, 414, 413, 549), (555, 416, 415, 553), (544, 500, 499, 546), (542, 410, 417, 557), (549, 413, 412, 547), (553, 415, 414, 551), (557, 417, 416, 555), (514, 508, 509, 510), (515, 506, 507, 511), (516, 504, 505, 512), (517, 502, 503, 513), (510, 509, 502, 517), (511, 507, 508, 514), (512, 505, 506, 515), (513, 503, 504, 516), (409, 402, 502, 509), (494, 495, 514, 510), (402, 403, 503, 502), (499, 500, 513, 516), (403, 404, 504, 503), (497, 498, 512, 515), (404, 405, 505, 504), (495, 496, 511, 514), (343, 344, 523, 524), (345, 346, 521, 522), (347, 348, 519, 520), (349, 342, 525, 518), (342, 343, 524, 525), (344, 345, 522, 523), (346, 347, 520, 521), (348, 349, 518, 519), (538, 534, 533, 532), (539, 535, 531, 530), (540, 536, 529, 528), (541, 537, 527, 526), (534, 541, 526, 533), (535, 538, 532, 531), (536, 539, 530, 529), (537, 540, 528, 527), (520, 519, 538, 535), (518, 525, 541, 534), (525, 524, 537, 541), (523, 522, 536, 540), (478, 526, 527, 479), (543, 544, 545, 542), (544, 546, 547, 545), (546, 548, 549, 547), (548, 550, 551, 549), (550, 552, 553, 551), (552, 554, 555, 553), (554, 556, 557, 555), (556, 543, 542, 557), (543, 501, 500, 544), (569, 564, 563, 566), (561, 568, 569, 566, 567, 560), (558, 562, 563, 564, 565, 559), (559, 565, 568, 561), (564, 569, 568, 565), (566, 563, 562, 567), (560, 567, 562, 558), (581, 576, 575, 578), (573, 580, 581, 578, 579, 572), (570, 574, 575, 576, 577, 571), (571, 577, 580, 573), (576, 581, 580, 577), (578, 575, 574, 579), (572, 579, 574, 570), (593, 588, 587, 590), (585, 592, 593, 590, 591, 584), (582, 586, 587, 588, 589, 583), (583, 589, 592, 585), (588, 593, 592, 589), (590, 587, 586, 591), (584, 591, 586, 582), (605, 600, 599, 602), (597, 604, 605, 602, 603, 596), (594, 598, 599, 600, 601, 595), (595, 601, 604, 597), (600, 605, 604, 601), (602, 599, 598, 603), (596, 603, 598, 594), (617, 612, 611, 614), (609, 616, 617, 614, 615, 608), (606, 610, 611, 612, 613, 607), (607, 613, 616, 609), (612, 617, 616, 613), (614, 611, 610, 615), (608, 615, 610, 606), (629, 624, 623, 626), (621, 628, 629, 626, 627, 620), (618, 622, 623, 624, 625, 619), (619, 625, 628, 621), (624, 629, 628, 625), (626, 623, 622, 627), (620, 627, 622, 618), (641, 636, 635, 638), (633, 640, 641, 638, 639, 632), (630, 634, 635, 636, 637, 631), (631, 637, 640, 633), (636, 641, 640, 637), (638, 635, 634, 639), (632, 639, 634, 630), (653, 648, 647, 650), (645, 652, 653, 650, 651, 644), (642, 646, 647, 648, 649, 643), (643, 649, 652, 645), (648, 653, 652, 649), (650, 647, 646, 651), (644, 651, 646, 642), (665, 660, 659, 662), (657, 664, 665, 662, 663, 656), (654, 658, 659, 660, 661, 655), (655, 661, 664, 657), (660, 665, 664, 661), (662, 659, 658, 663), (656, 663, 658, 654), (677, 672, 671, 674), (669, 676, 677, 674, 675, 668), (666, 670, 671, 672, 673, 667), (667, 673, 676, 669), (672, 677, 676, 673), (674, 671, 670, 675), (668, 675, 670, 666), (689, 684, 683, 686), (681, 688, 689, 686, 687, 680), (678, 682, 683, 684, 685, 679), (679, 685, 688, 681), (684, 689, 688, 685), (686, 683, 682, 687), (680, 687, 682, 678), (701, 696, 695, 698), (693, 700, 701, 698, 699, 692), (690, 694, 695, 696, 697, 691), (691, 697, 700, 693), (696, 701, 700, 697), (698, 695, 694, 699), (692, 699, 694, 690), (713, 708, 707, 710), (705, 712, 713, 710, 711, 704), (702, 706, 707, 708, 709, 703), (703, 709, 712, 705), (708, 713, 712, 709), (710, 707, 706, 711), (704, 711, 706, 702), (737, 725, 722, 715), (720, 735, 718, 723), (718, 715, 722, 723), (733, 730, 727, 736), (721, 714, 716, 724), (728, 731, 724, 716), (732, 735, 720, 717), (729, 721, 733, 736), (732, 734, 728, 726), (731, 729, 736, 727), (714, 721, 729, 726), (734, 737, 731, 728), (725, 719, 717, 720), (721, 724, 730, 733), (735, 737, 715, 718), (719, 725, 737, 734), (726, 729, 735, 732), (732, 717, 719, 734), (725, 720, 723, 722), (729, 731, 737, 735), (724, 731, 727, 730), (726, 728, 716, 714)])
me_cube_180.polygons.foreach_set('material_index', [1, 0, 0, 1, 0, 1, 0, 1, 1, 0, 0, 0, 0, 0, 0, 0, 0, 0, 0, 0, 0, 0, 0, 0, 0, 0, 0, 0, 0, 0, 0, 0, 0, 0, 0, 0, 0, 0, 1, 0, 0, 1, 0, 1, 1, 0, 0, 1, 0, 0, 1, 1, 1, 1, 1, 1, 1, 1, 1, 1, 1, 1, 1, 1, 1, 1, 1, 1, 1, 1, 1, 1, 1, 1, 1, 1, 1, 1, 1, 1, 1, 1, 1, 1, 1, 1, 1, 1, 1, 1, 1, 1, 1, 1, 1, 1, 1, 1, 1, 1, 1, 1, 1, 1, 1, 1, 1, 1, 0, 0, 0, 0, 0, 0, 0, 0, 0, 0, 0, 0, 0, 1, 0, 0, 1, 1, 1, 1, 1, 1, 0, 1, 1, 0, 1, 1, 1, 1, 1, 0, 0, 0, 0, 0, 0, 0, 0, 0, 0, 0, 0, 0, 0, 0, 0, 0, 0, 0, 0, 0, 0, 0, 0, 0, 0, 0, 0, 0, 0, 0, 0, 0, 0, 0, 0, 0, 0, 0, 0, 0, 0, 0, 0, 0, 0, 0, 0, 0, 0, 0, 0, 0, 0, 0, 0, 0, 2, 2, 2, 2, 2, 2, 2, 2, 2, 2, 2, 2, 2, 2, 2, 2, 2, 2, 2, 2, 2, 2, 2, 2, 2, 2, 2, 2, 2, 2, 2, 2, 2, 2, 2, 2, 2, 2, 2, 2, 2, 2, 2, 2, 2, 2, 2, 2, 2, 2, 2, 2, 2, 2, 2, 2, 2, 2, 2, 2, 2, 2, 2, 2, 2, 2, 2, 2, 2, 2, 2, 2, 2, 2, 2, 2, 2, 2, 2, 2, 2, 2, 2, 2, 2, 2, 2, 2, 2, 2, 2, 2, 2, 2, 3, 3, 3, 3, 3, 3, 3, 3, 3, 3, 3, 3, 3, 3, 3, 3, 3, 3, 3, 3, 3, 3, 1, 1, 1, 1, 1, 1, 1, 1, 1, 1, 1, 1, 1, 1, 1, 1, 1, 1, 1, 1, 2, 2, 2, 2, 2, 2, 2, 2, 2, 2, 2, 2, 2, 2, 2, 2, 2, 2, 2, 2, 2, 2, 2, 2, 2, 2, 2, 2, 2, 2, 2, 2, 2, 2, 2, 2, 1, 1, 1, 1, 1, 1, 1, 1, 1, 1, 1, 1, 1, 1, 1, 1, 1, 1, 1, 1, 1, 1, 1, 1, 1, 1, 1, 1, 1, 1, 1, 2, 2, 2, 2, 2, 2, 2, 2, 2, 2, 2, 2, 2, 2, 2, 2, 2, 2, 2, 2, 2, 2, 2, 2, 2, 2, 2, 2, 2, 2, 2, 2, 2, 2, 2, 2, 1, 1, 1, 1, 1, 1, 1, 1, 1, 4, 1, 1, 1, 1, 1, 1, 1, 1, 1, 1, 1, 1, 1, 1, 1, 4, 1, 1, 1, 1, 1, 1, 1, 1, 1, 1, 1, 1, 1, 1, 1, 1, 1, 1, 1, 1, 1, 1, 1, 1, 1, 1, 1, 1, 1, 1, 1, 1, 1, 1, 1, 1, 1, 1, 1, 1, 1, 1, 1, 1, 1, 1, 1, 1, 1, 1, 1, 1, 1, 1, 1, 1, 1, 1, 1, 1, 1, 1, 1, 1, 1, 1, 1, 1, 1, 1, 1, 1, 1, 1, 1, 1, 1, 1, 1, 1, 1, 1, 1, 1, 1, 1, 1, 1, 1, 1, 1, 1, 1, 1, 1, 1, 1, 1, 1, 1, 1, 1, 1, 1, 1, 1, 1, 1, 1, 1, 1, 1, 1, 1, 1, 1, 1, 1, 1, 1, 1, 1, 1, 1, 1, 1, 1, 1, 1, 1, 1, 1, 1, 1, 1, 1, 1, 1, 1, 1, 1, 1, 1, 1, 1, 1, 1, 1, 1, 1, 1, 1, 2, 2, 2, 2, 2, 2, 2, 2, 2, 2, 2, 2, 2, 2, 2, 2, 2, 2, 2, 2, 2, 2])
me_cube_180.materials.append(mat_darkwood)
me_cube_180.materials.append(mat_black)
me_cube_180.materials.append(mat_darkmetal)
me_cube_180.materials.append(mat_grey)
me_cube_180.materials.append(mat_glass)
me_cube_180.use_remesh_preserve_volume = False
me_cube_180.use_remesh_preserve_attributes = False
me_cube_180.use_mirror_vertex_groups = False
me_cube_180.update()

# ---- objects
ob_sniperrifle_6 = bpy.data.objects.new('SniperRifle_6', me_cube_180)

# ---- transforms, parenting, visibility, modifiers, constraints
ob_sniperrifle_6.location = (0.0, 0.0, 0.0)
ob_sniperrifle_6.lineart.crease_threshold = 0.0

# ---- collection membership
col_collection_1.objects.link(ob_sniperrifle_6)

# ---- scene / render settings (as saved in the file)
scene.frame_start = 1; scene.frame_end = 250; scene.frame_set(0)
scene.render.engine = 'CYCLES'
scene.render.resolution_x = 1000
scene.render.resolution_y = 1000
scene.render.dither_intensity = 0.0
scene.cycles.samples = 200
scene.cycles.sampling_pattern = 'TABULATED_SOBOL'
scene.cycles.light_sampling_threshold = 0.0
scene.cycles.use_adaptive_sampling = False
scene.cycles.use_light_tree = False
scene.cycles.caustics_reflective = False
scene.cycles.caustics_refractive = False
scene.cycles.blur_glossy = 0.0
scene.cycles.max_bounces = 2
scene.cycles.pixel_filter_type = 'GAUSSIAN'
scene.cycles.sample_clamp_indirect = 0.0
scene.view_settings.view_transform = 'Standard'
bpy.context.view_layer.update()

# ---- added for rendering (the .blend has no active camera): camera
cam_auto = bpy.data.cameras.new('AutoCamera')
cam_auto.lens = 50.0
cam_auto.sensor_width = 36.0
cam_auto.clip_end = 1000.0
ob_auto_camera = bpy.data.objects.new('AutoCamera', cam_auto)
scene.collection.objects.link(ob_auto_camera)
ob_auto_camera.location = (8.47245, -8.25216, 5.46362)
ob_auto_camera.rotation_euler = (1.09748, -7.21219e-08, 0.694738)
scene.camera = ob_auto_camera
bpy.context.view_layer.update()
